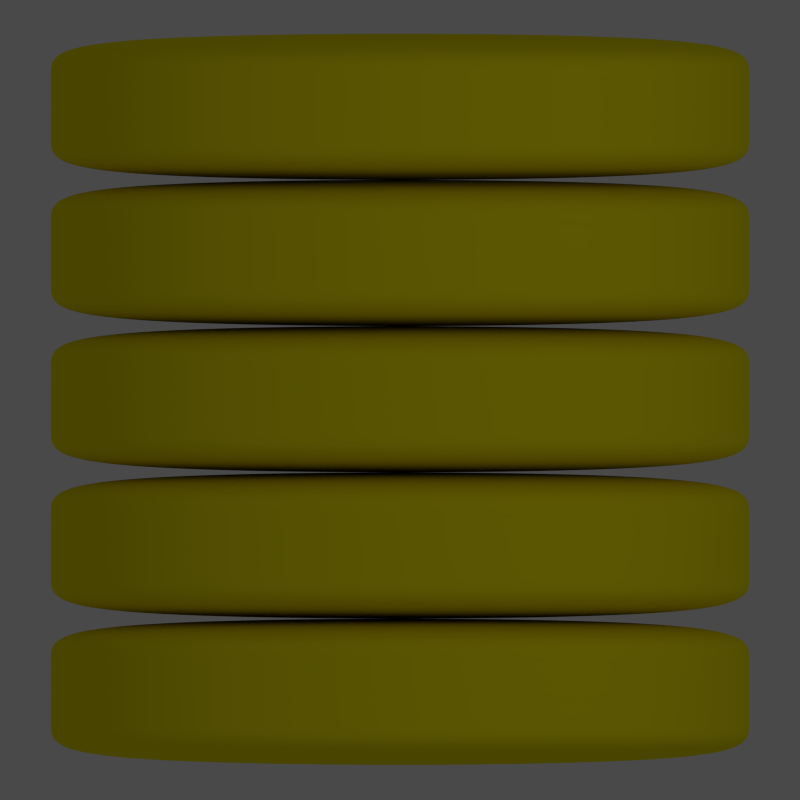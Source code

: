 # Source: logo16.blend  (saved by Blender 2.58.1; exported with 4.5.12 LTS)
import bpy
from mathutils import Matrix  # noqa: F401  (used for matrix-valued properties, if any)

bpy.ops.wm.read_factory_settings(use_empty=True)
scene = bpy.context.scene
scene.name = 'Scene'

# ---- collections
col_collection_1 = bpy.data.collections.new('Collection 1'); scene.collection.children.link(col_collection_1)
col_collection_2 = bpy.data.collections.new('Collection 2'); scene.collection.children.link(col_collection_2)

# ---- materials (node trees are filled in below, after node groups)
mat_gold = bpy.data.materials.new('Gold')
mat_gold.alpha_threshold = 0.0
mat_gold.use_transparent_shadow = False
mat_gold.diffuse_color = (1.0, 0.89, 0.006373, 1.0)
mat_gold.specular_color = (1.0, 0.9754, 0.7779)
mat_gold.roughness = 0.2722
mat_gold.specular_intensity = 0.9934
mat_gold.line_color = (0.0, 0.0, 0.0, 1.0)

# ---- material node trees

# ---- world
world_world = bpy.data.worlds.new('World'); scene.world = world_world
world_world.color = (0.0668, 0.0668, 0.0668)
world_world.use_sun_shadow = False
world_world.sun_shadow_jitter_overblur = 0.0
world_world.cycles.sampling_method = 'MANUAL'
world_world.cycles.sample_map_resolution = 256

# ---- cameras
cam_camera = bpy.data.cameras.new('Camera')
cam_camera.type = 'ORTHO'
cam_camera.clip_end = 100.0
cam_camera.lens = 35.0
cam_camera.ortho_scale = 2.1
cam_camera.dof.focus_distance = 0.0
cam_camera.dof.aperture_fstop = 128.0

# ---- lights
light_lamp = bpy.data.lights.new('Lamp', 'POINT')
light_lamp.transmission_factor = 0.0
light_lamp.cutoff_distance = 30.0
light_lamp.energy = 100.0
light_lamp.shadow_buffer_clip_start = 1.001
light_lamp.shadow_soft_size = 1.0
light_lamp.shadow_maximum_resolution = 0.006
light_lamp.use_absolute_resolution = True
light_lamp.cycles.use_multiple_importance_sampling = False

# ---- meshes
me_cube_001 = bpy.data.meshes.new('Cube.001')
me_cube_001.from_pydata([(1.0, 0.2, -1.0), (1.0, -0.2, -1.0), (-1.0, -0.2, -1.0), (-1.0, 0.2, -1.0), (1.0, 0.2, 1.0), (1.0, -0.2, 1.0), (-1.0, -0.2, 1.0), (-1.0, 0.2, 1.0), (1.0, -0.1, -1.0), (-1.0, -0.1, -1.0), (1.0, -0.1, 1.0), (-1.0, -0.1, 1.0), (1.0, 0.1, -1.0), (-1.0, 0.1, -1.0), (1.0, 0.1, 1.0), (-1.0, 0.1, 1.0)], [], [(1, 5, 6, 2), (4, 0, 3, 7), (8, 1, 2, 9), (11, 6, 5, 10), (10, 5, 1, 8), (6, 11, 9, 2), (0, 12, 13, 3), (12, 8, 9, 13), (7, 15, 14, 4), (15, 11, 10, 14), (12, 0, 4, 14), (14, 10, 8, 12), (11, 15, 13, 9), (15, 7, 3, 13)])
me_cube_001.polygons.foreach_set('use_smooth', [True] * 14)
me_cube_001.materials.append(mat_gold)
me_cube_001.use_remesh_preserve_volume = False
me_cube_001.use_remesh_preserve_attributes = False
me_cube_001.use_mirror_vertex_groups = False
me_cube_001.update()

# ---- objects
ob_cube = bpy.data.objects.new('Cube', me_cube_001)
ob_lamp = bpy.data.objects.new('Lamp', light_lamp)
ob_camera = bpy.data.objects.new('Camera', cam_camera)

# ---- transforms, parenting, visibility, modifiers, constraints
ob_cube.location = (-2.608e-08, 0.8, 0.0)
ob_cube.lineart.crease_threshold = 0.0
_m = ob_cube.modifiers.new('Subsurf', 'SUBSURF')
_m.uv_smooth = 'PRESERVE_CORNERS'
_m.levels = 3
_m.render_levels = 5
_m = ob_cube.modifiers.new('Array', 'ARRAY')
_m.count = 5
_m.constant_offset_displace = (0.0, 0.0, 0.0)
_m.relative_offset_displace = (0.0, -1.0, 0.0)
ob_lamp.location = (4.076, 1.005, 7.904)
ob_lamp.rotation_euler = (0.6503, 0.05522, 1.866)
ob_lamp.lock_rotations_4d = False
ob_lamp.empty_display_type = 'ARROWS'
ob_lamp.color = (0.0, 0.0, 0.0, 0.0)
ob_lamp.lineart.crease_threshold = 0.0
ob_camera.location = (0.0, 0.03016, 3.851)
ob_camera.lock_rotations_4d = False
ob_camera.empty_display_type = 'ARROWS'
ob_camera.color = (0.0, 0.0, 0.0, 0.0)
ob_camera.display_type = 'WIRE'
ob_camera.lineart.crease_threshold = 0.0

# ---- collection membership
col_collection_1.objects.link(ob_cube)
col_collection_2.objects.link(ob_lamp)
col_collection_2.objects.link(ob_camera)

# ---- scene / render settings (as saved in the file)
scene.camera = ob_camera
scene.frame_start = 1; scene.frame_end = 250; scene.frame_set(1)
scene.render.engine = 'BLENDER_EEVEE_NEXT'
scene.render.image_settings.compression = 90
scene.render.resolution_x = 16
scene.render.resolution_y = 16
scene.render.dither_intensity = 0.0
scene.render.bake_margin = 2
scene.render.bake_bias = 0.0
scene.cycles.use_denoising = False
scene.cycles.samples = 10
scene.cycles.sampling_pattern = 'TABULATED_SOBOL'
scene.cycles.light_sampling_threshold = 0.0
scene.cycles.use_adaptive_sampling = False
scene.cycles.use_light_tree = False
scene.cycles.blur_glossy = 0.0
scene.cycles.volume_bounces = 1
scene.cycles.pixel_filter_type = 'GAUSSIAN'
scene.cycles.sample_clamp_indirect = 0.0
scene.view_settings.view_transform = 'Standard'
bpy.context.view_layer.update()
